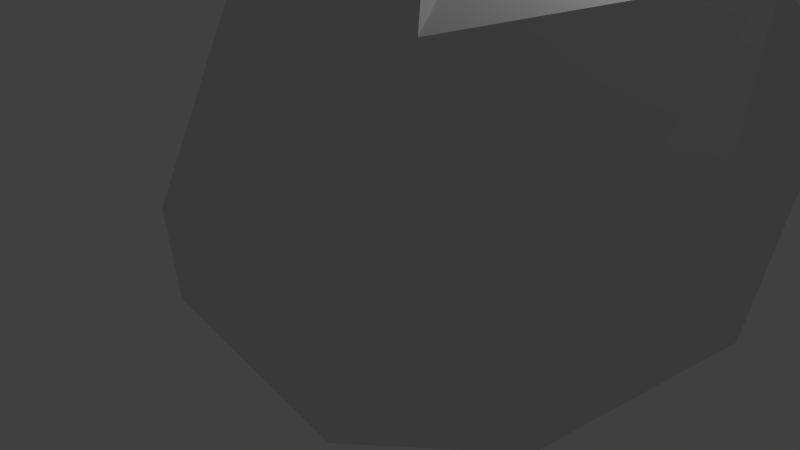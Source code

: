 # Source: digestiveFlipTestMesh3.blend  (saved by Blender 2.69.0; exported with 4.5.12 LTS)
import bpy
from mathutils import Matrix  # noqa: F401  (used for matrix-valued properties, if any)

bpy.ops.wm.read_factory_settings(use_empty=True)
scene = bpy.context.scene
scene.name = 'Scene'

# ---- collections
col_collection_1 = bpy.data.collections.new('Collection 1'); scene.collection.children.link(col_collection_1)

# ---- world
world_world = bpy.data.worlds.new('World'); scene.world = world_world
world_world.color = (0.05088, 0.05088, 0.05088)
world_world.use_sun_shadow = False
world_world.sun_shadow_jitter_overblur = 0.0
world_world.cycles.sampling_method = 'MANUAL'
world_world.cycles.sample_map_resolution = 256

# ---- cameras
cam_camera = bpy.data.cameras.new('Camera')
cam_camera.clip_end = 100.0
cam_camera.lens = 35.0
cam_camera.sensor_width = 32.0
cam_camera.sensor_height = 18.0
cam_camera.ortho_scale = 7.314
cam_camera.dof.focus_distance = 0.0
cam_camera.dof.aperture_fstop = 128.0

# ---- lights
light_lamp = bpy.data.lights.new('Lamp', 'POINT')
light_lamp.transmission_factor = 0.0
light_lamp.cutoff_distance = 30.0
light_lamp.energy = 100.0
light_lamp.shadow_buffer_clip_start = 1.001
light_lamp.shadow_soft_size = 0.1
light_lamp.shadow_maximum_resolution = 0.006
light_lamp.use_absolute_resolution = True
light_lamp.cycles.use_multiple_importance_sampling = False

# ---- meshes
me_sphere = bpy.data.meshes.new('Sphere')
me_sphere.from_pydata([(-0.036, 0.09465, 0.72), (-0.7704, 0.0915, 0.2678), (-0.9886, 0.02099, -0.2615), (-0.5577, 0.005613, -0.8492), (-0.03069, 0.2361, 0.6945), (-0.6084, 0.6427, 0.3822), (-0.7006, 0.7126, -0.2553), (-0.3946, 0.3976, -0.8464), (0.08288, 0.3035, 0.7435), (-0.02159, 0.8894, 0.3724), (-0.007773, 1.002, -0.261), (-0.001736, 0.5602, -0.8462), (0.2617, 0.3037, 0.9202), (0.5679, 0.6417, 0.3855), (0.6869, 0.7114, -0.2516), (0.3913, 0.3971, -0.8448), (0.5027, 0.1312, 0.9912), (0.7518, 0.05642, 0.7656), (0.9751, 0.01526, -0.2434), (0.5541, 0.004052, -0.8443), (0.4048, 0.01577, 1.08), (0.8213, -0.4365, 0.7753), (0.6851, -0.671, -0.2663), (0.3907, -0.3872, -0.8494), (-0.0009625, 0.002582, -1.008), (0.2341, -0.2014, 0.855), (0.4219, -0.6173, 0.7492), (-0.01049, -0.9527, -0.2841), (-0.002515, -0.5488, -0.8528), (0.09797, -0.01912, 0.8373), (-0.5294, -0.4896, 0.2462), (-0.7031, -0.6677, -0.2767), (-0.3953, -0.3863, -0.8521), (0.2011, 0.1592, 0.9274), (1.818, -1.204, 2.869), (2.012, -1.655, 2.737), (1.891, -1.173, 2.702), (1.996, -1.657, 2.55), (1.844, -1.185, 2.522), (1.874, -1.699, 2.43), (1.706, -1.235, 2.433), (1.719, -1.757, 2.449), (1.557, -1.292, 2.488), (1.659, -1.781, 2.51), (1.485, -1.323, 2.655), (1.615, -1.803, 2.691), (1.532, -1.31, 2.835), (1.689, -1.779, 2.857), (1.67, -1.261, 2.924), (1.839, -1.725, 2.911), (1.509, -0.5713, 2.459), (1.931, -1.154, 2.739), (1.587, -0.626, 2.294), (1.925, -1.289, 2.565), (1.553, -0.779, 2.13), (1.816, -1.459, 2.467), (1.426, -0.9407, 2.063), (1.668, -1.563, 2.503), (1.281, -1.016, 2.132), (1.606, -1.569, 2.568), (1.203, -0.9617, 2.297), (1.554, -1.483, 2.743), (1.237, -0.8087, 2.461), (1.616, -1.319, 2.891), (1.364, -0.647, 2.528), (1.755, -1.171, 2.924), (1.097, -0.1846, 1.927), (1.587, -0.5805, 2.343), (1.188, -0.2632, 1.781), (1.607, -0.7553, 2.209), (1.182, -0.4582, 1.661), (1.528, -0.9639, 2.157), (1.083, -0.6551, 1.638), (1.395, -1.084, 2.219), (0.9487, -0.7388, 1.725), (1.333, -1.085, 2.284), (0.8581, -0.6601, 1.871), (1.263, -0.9697, 2.432), (0.8639, -0.4652, 1.991), (1.295, -0.7622, 2.532), (0.9629, -0.2682, 2.014), (1.41, -0.5844, 2.526), (0.5138, 0.1599, 0.7848), (1.299, -0.3452, 1.988), (0.6621, 0.04502, 0.6467), (1.352, -0.5341, 1.898), (0.6943, -0.2133, 0.5525), (1.294, -0.7499, 1.88), (0.5915, -0.4637, 0.5573), (1.159, -0.8661, 1.945), (0.4139, -0.5596, 0.6584), (1.087, -0.8619, 1.998), (0.2656, -0.4447, 0.7965), (0.986, -0.7319, 2.106), (0.2335, -0.1864, 0.8907), (0.9885, -0.5129, 2.165), (0.3363, 0.06403, 0.8859), (1.093, -0.3332, 2.139)], [], [(6, 5, 1, 2), (5, 4, 0, 1), (7, 6, 2, 3), (13, 12, 8, 9), (4, 8, 33), (15, 14, 10, 11), (14, 13, 9, 10), (11, 24, 15), (8, 12, 33), (30, 29, 25, 26), (19, 18, 14, 15), (18, 17, 13, 14), (15, 24, 19), (12, 16, 33), (23, 22, 18, 19), (22, 21, 17, 18), (19, 24, 23), (16, 20, 33), (29, 0, 33), (28, 27, 22, 23), (27, 26, 21, 22), (23, 24, 28), (20, 25, 33), (32, 31, 27, 28), (31, 30, 26, 27), (28, 24, 32), (25, 29, 33), (32, 24, 3), (2, 31, 32, 3), (11, 10, 6, 7), (10, 9, 5, 6), (17, 16, 12, 13), (9, 8, 4, 5), (0, 4, 33), (3, 24, 7), (7, 24, 11), (0, 29, 30, 1), (1, 30, 31, 2), (36, 37, 35), (38, 40, 39), (38, 39, 37), (44, 46, 45), (40, 42, 41), (40, 41, 39), (41, 42, 43), (46, 48, 47), (44, 45, 43), (34, 49, 48), (46, 47, 45), (48, 49, 47), (34, 35, 49), (36, 38, 37), (34, 36, 35), (42, 44, 43), (52, 53, 51), (54, 56, 55), (54, 55, 53), (60, 62, 61), (56, 58, 57), (56, 57, 55), (57, 58, 59), (62, 64, 63), (60, 61, 59), (50, 65, 64), (62, 63, 61), (64, 65, 63), (50, 51, 65), (52, 54, 53), (50, 52, 51), (58, 60, 59), (68, 69, 67), (70, 72, 71), (70, 71, 69), (76, 78, 77), (72, 74, 73), (72, 73, 71), (73, 74, 75), (78, 80, 79), (76, 77, 75), (66, 81, 80), (78, 79, 77), (80, 81, 79), (66, 67, 81), (68, 70, 69), (66, 68, 67), (74, 76, 75), (84, 85, 83), (86, 88, 87), (86, 87, 85), (92, 94, 93), (88, 90, 89), (88, 89, 87), (89, 90, 91), (94, 96, 95), (92, 93, 91), (82, 97, 96), (94, 95, 93), (96, 97, 95), (82, 83, 97), (84, 86, 85), (82, 84, 83), (90, 92, 91)])
me_sphere.use_remesh_preserve_volume = False
me_sphere.use_remesh_preserve_attributes = False
me_sphere.use_mirror_vertex_groups = False
me_sphere.update()

# ---- objects
ob_sphere = bpy.data.objects.new('Sphere', me_sphere)
ob_lamp = bpy.data.objects.new('Lamp', light_lamp)
ob_camera = bpy.data.objects.new('Camera', cam_camera)

# ---- transforms, parenting, visibility, modifiers, constraints
ob_sphere.location = (0.3379, 1.103, 1.553)
ob_sphere.rotation_euler = (-0.3337, -0.7501, -0.02722)
ob_sphere.scale = (4.683, 3.983, 4.053)
ob_sphere.lineart.crease_threshold = 0.0
ob_lamp.location = (4.076, 1.005, 5.904)
ob_lamp.rotation_euler = (0.6503, 0.05522, 1.866)
ob_lamp.lock_rotations_4d = False
ob_lamp.empty_display_type = 'ARROWS'
ob_lamp.color = (0.0, 0.0, 0.0, 0.0)
ob_lamp.lineart.crease_threshold = 0.0
ob_camera.location = (7.481, -6.508, 5.344)
ob_camera.rotation_euler = (1.109, 0.01082, 0.8149)
ob_camera.lock_rotations_4d = False
ob_camera.empty_display_type = 'ARROWS'
ob_camera.color = (0.0, 0.0, 0.0, 0.0)
ob_camera.display_type = 'WIRE'
ob_camera.lineart.crease_threshold = 0.0

# ---- collection membership
col_collection_1.objects.link(ob_sphere)
col_collection_1.objects.link(ob_lamp)
col_collection_1.objects.link(ob_camera)

# ---- scene / render settings (as saved in the file)
scene.camera = ob_camera
scene.frame_start = 1; scene.frame_end = 250; scene.frame_set(0)
scene.render.engine = 'BLENDER_EEVEE_NEXT'
scene.render.image_settings.compression = 90
scene.render.resolution_percentage = 50
scene.render.dither_intensity = 0.0
scene.cycles.use_denoising = False
scene.cycles.samples = 10
scene.cycles.sampling_pattern = 'TABULATED_SOBOL'
scene.cycles.light_sampling_threshold = 0.0
scene.cycles.use_adaptive_sampling = False
scene.cycles.use_light_tree = False
scene.cycles.blur_glossy = 0.0
scene.cycles.volume_bounces = 1
scene.cycles.pixel_filter_type = 'GAUSSIAN'
scene.cycles.sample_clamp_indirect = 0.0
scene.view_settings.view_transform = 'Standard'
bpy.context.view_layer.update()
